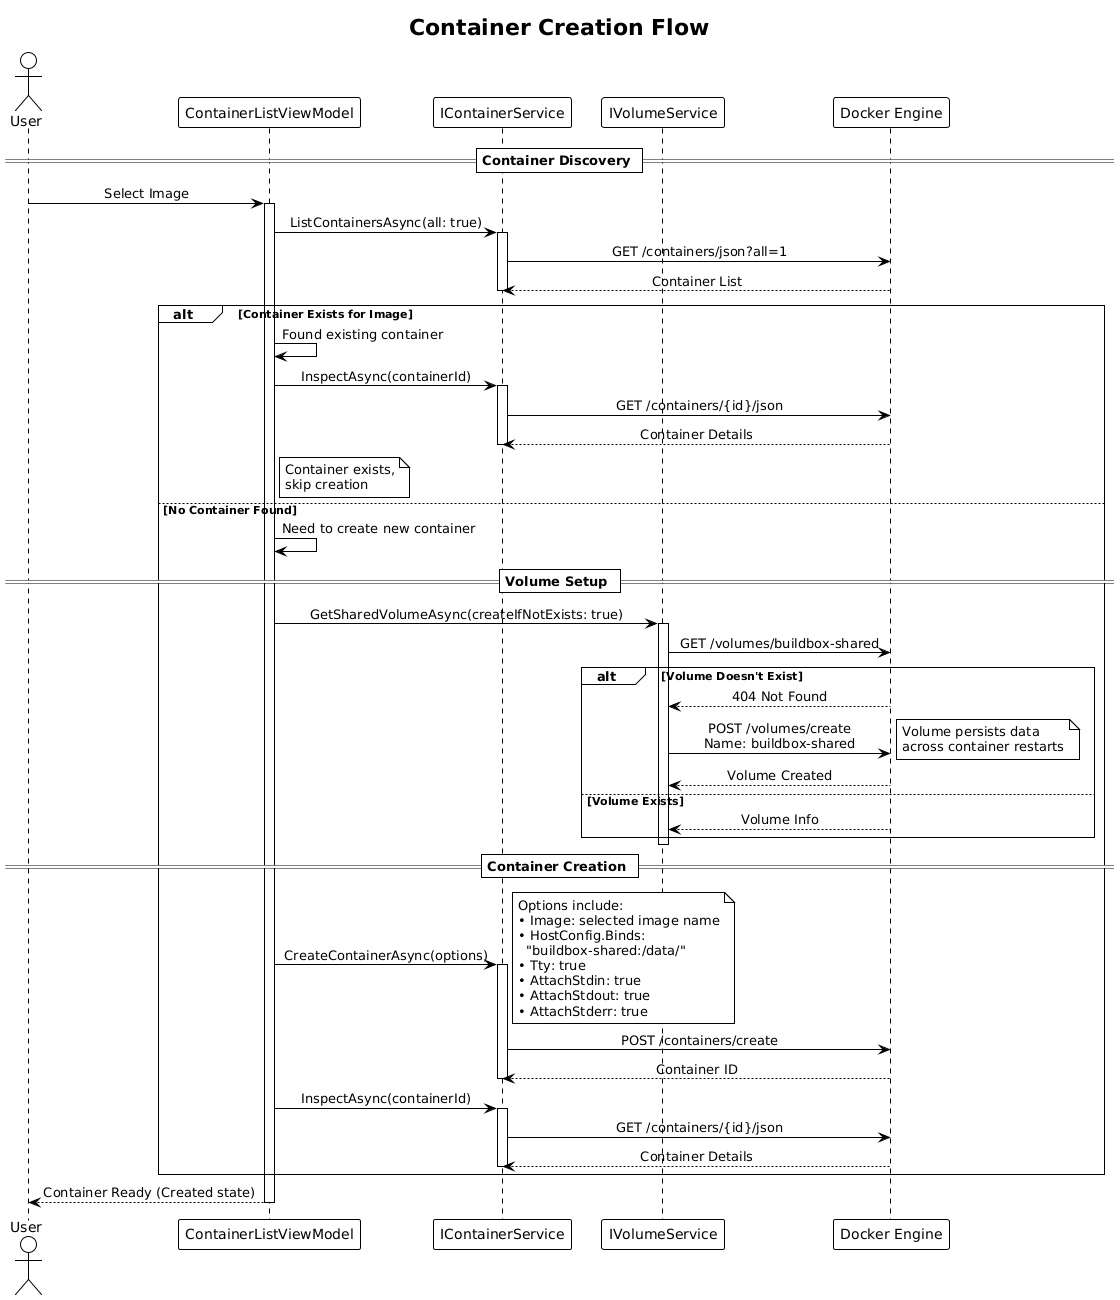

The diagram above was rendered by PlantUML. Its source (embedded in the PNG):
@startuml Container Creation
!theme plain
skinparam sequenceMessageAlign center

title Container Creation Flow

actor User
participant "ContainerListViewModel" as VM
participant "IContainerService" as ContainerSvc
participant "IVolumeService" as VolumeSvc
participant "Docker Engine" as Docker

== Container Discovery ==

User -> VM: Select Image
activate VM

VM -> ContainerSvc: ListContainersAsync(all: true)
activate ContainerSvc
ContainerSvc -> Docker: GET /containers/json?all=1
Docker --> ContainerSvc: Container List
deactivate ContainerSvc

alt Container Exists for Image
    VM -> VM: Found existing container
    VM -> ContainerSvc: InspectAsync(containerId)
    activate ContainerSvc
    ContainerSvc -> Docker: GET /containers/{id}/json
    Docker --> ContainerSvc: Container Details
    deactivate ContainerSvc
    note right of VM
        Container exists,
        skip creation
    end note

else No Container Found
    VM -> VM: Need to create new container

    == Volume Setup ==

    VM -> VolumeSvc: GetSharedVolumeAsync(createIfNotExists: true)
    activate VolumeSvc

    VolumeSvc -> Docker: GET /volumes/buildbox-shared

    alt Volume Doesn't Exist
        Docker --> VolumeSvc: 404 Not Found
        VolumeSvc -> Docker: POST /volumes/create\nName: buildbox-shared
        note right
            Volume persists data
            across container restarts
        end note
        Docker --> VolumeSvc: Volume Created
    else Volume Exists
        Docker --> VolumeSvc: Volume Info
    end

    deactivate VolumeSvc

    == Container Creation ==

    VM -> ContainerSvc: CreateContainerAsync(options)
    activate ContainerSvc

    note right
        Options include:
        • Image: selected image name
        • HostConfig.Binds:
          "buildbox-shared:/data/"
        • Tty: true
        • AttachStdin: true
        • AttachStdout: true
        • AttachStderr: true
    end note

    ContainerSvc -> Docker: POST /containers/create
    Docker --> ContainerSvc: Container ID
    deactivate ContainerSvc

    VM -> ContainerSvc: InspectAsync(containerId)
    activate ContainerSvc
    ContainerSvc -> Docker: GET /containers/{id}/json
    Docker --> ContainerSvc: Container Details
    deactivate ContainerSvc
end

VM --> User: Container Ready (Created state)
deactivate VM

@enduml